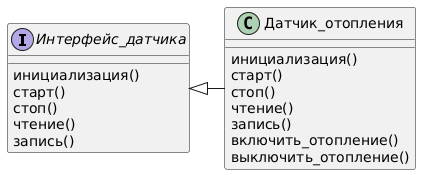

The diagram above was rendered by PlantUML. Its source (embedded in the PNG):
@startuml 

interface Интерфейс_датчика {
    инициализация()
    старт()
    стоп()
    чтение()
    запись()
}

class Датчик_отопления {
    инициализация()
    старт()
    стоп()
    чтение()
    запись()
    включить_отопление()
    выключить_отопление()
}


 Интерфейс_датчика <|- Датчик_отопления


@enduml